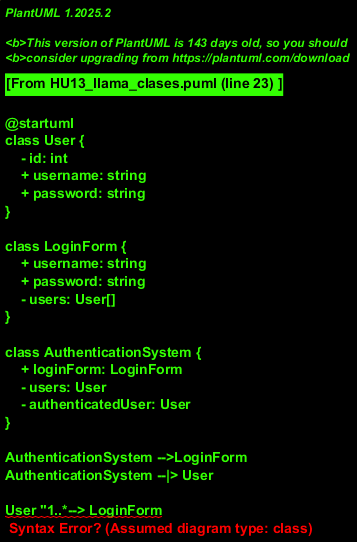

The diagram above was rendered by PlantUML. Its source (embedded in the PNG):
@startuml
class User {
    - id: int
    + username: string
    + password: string
}

class LoginForm {
    + username: string
    + password: string
    - users: User[]
}

class AuthenticationSystem {
    + loginForm: LoginForm
    - users: User
    - authenticatedUser: User
}

AuthenticationSystem -->LoginForm
AuthenticationSystem --|> User

User "1..*--> LoginForm

@enduml